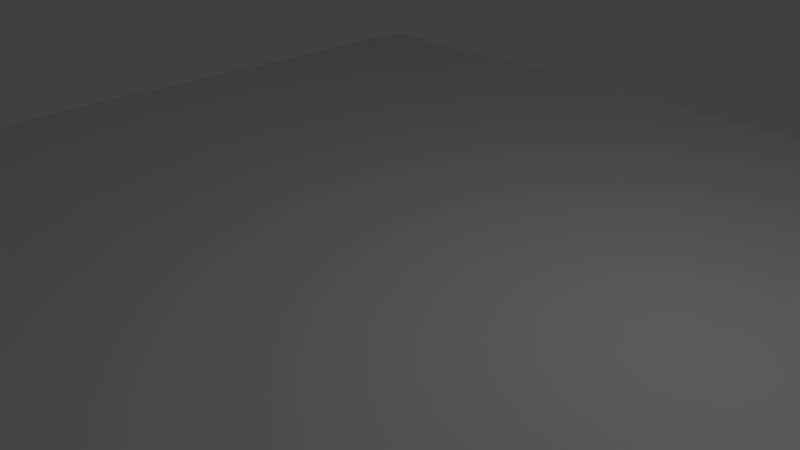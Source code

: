 # Source: deformaciones_cuerda.blend  (saved by Blender 2.79.0; exported with 4.5.12 LTS)
import bpy
from mathutils import Matrix  # noqa: F401  (used for matrix-valued properties, if any)

bpy.ops.wm.read_factory_settings(use_empty=True)
scene = bpy.context.scene
scene.name = 'Scene'

# ---- collections
col_collection_1 = bpy.data.collections.new('Collection 1'); scene.collection.children.link(col_collection_1)

# ---- world
world_world = bpy.data.worlds.new('World'); scene.world = world_world
world_world.color = (0.05088, 0.05088, 0.05088)
world_world.use_sun_shadow = False
world_world.sun_shadow_jitter_overblur = 0.0
world_world.cycles.sampling_method = 'MANUAL'

# ---- cameras
cam_camera = bpy.data.cameras.new('Camera')
cam_camera.clip_end = 100.0
cam_camera.lens = 35.0
cam_camera.sensor_width = 32.0
cam_camera.sensor_height = 18.0
cam_camera.ortho_scale = 7.314
cam_camera.dof.focus_distance = 0.0
cam_camera.dof.aperture_fstop = 128.0

# ---- lights
light_lamp = bpy.data.lights.new('Lamp', 'POINT')
light_lamp.transmission_factor = 0.0
light_lamp.cutoff_distance = 30.0
light_lamp.energy = 100.0
light_lamp.shadow_buffer_clip_start = 1.001
light_lamp.shadow_soft_size = 0.1
light_lamp.shadow_maximum_resolution = 0.006
light_lamp.use_absolute_resolution = True

# ---- meshes
me_cylinder = bpy.data.meshes.new('Cylinder')
me_cylinder.from_pydata([(0.0, 1.0, -1.0), (0.0, 1.0, 1.0), (0.1951, 0.9808, -1.0), (0.1951, 0.9808, 1.0), (0.3827, 0.9239, -1.0), (0.3827, 0.9239, 1.0), (0.5556, 0.8315, -1.0), (0.5556, 0.8315, 1.0), (0.7071, 0.7071, -1.0), (0.7071, 0.7071, 1.0), (0.8315, 0.5556, -1.0), (0.8315, 0.5556, 1.0), (0.9239, 0.3827, -1.0), (0.9239, 0.3827, 1.0), (0.9808, 0.1951, -1.0), (0.9808, 0.1951, 1.0), (1.0, 7.55e-08, -1.0), (1.0, 7.55e-08, 1.0), (0.9808, -0.1951, -1.0), (0.9808, -0.1951, 1.0), (0.9239, -0.3827, -1.0), (0.9239, -0.3827, 1.0), (0.8315, -0.5556, -1.0), (0.8315, -0.5556, 1.0), (0.7071, -0.7071, -1.0), (0.7071, -0.7071, 1.0), (0.5556, -0.8315, -1.0), (0.5556, -0.8315, 1.0), (0.3827, -0.9239, -1.0), (0.3827, -0.9239, 1.0), (0.1951, -0.9808, -1.0), (0.1951, -0.9808, 1.0), (-3.258e-07, -1.0, -1.0), (-3.258e-07, -1.0, 1.0), (-0.1951, -0.9808, -1.0), (-0.1951, -0.9808, 1.0), (-0.3827, -0.9239, -1.0), (-0.3827, -0.9239, 1.0), (-0.5556, -0.8315, -1.0), (-0.5556, -0.8315, 1.0), (-0.7071, -0.7071, -1.0), (-0.7071, -0.7071, 1.0), (-0.8315, -0.5556, -1.0), (-0.8315, -0.5556, 1.0), (-0.9239, -0.3827, -1.0), (-0.9239, -0.3827, 1.0), (-0.9808, -0.1951, -1.0), (-0.9808, -0.1951, 1.0), (-1.0, 9.656e-07, -1.0), (-1.0, 9.656e-07, 1.0), (-0.9808, 0.1951, -1.0), (-0.9808, 0.1951, 1.0), (-0.9239, 0.3827, -1.0), (-0.9239, 0.3827, 1.0), (-0.8315, 0.5556, -1.0), (-0.8315, 0.5556, 1.0), (-0.7071, 0.7071, -1.0), (-0.7071, 0.7071, 1.0), (-0.5556, 0.8315, -1.0), (-0.5556, 0.8315, 1.0), (-0.3827, 0.9239, -1.0), (-0.3827, 0.9239, 1.0), (-0.1951, 0.9808, -1.0), (-0.1951, 0.9808, 1.0)], [], [(0, 1, 3, 2), (2, 3, 5, 4), (4, 5, 7, 6), (6, 7, 9, 8), (8, 9, 11, 10), (10, 11, 13, 12), (12, 13, 15, 14), (14, 15, 17, 16), (16, 17, 19, 18), (18, 19, 21, 20), (20, 21, 23, 22), (22, 23, 25, 24), (24, 25, 27, 26), (26, 27, 29, 28), (28, 29, 31, 30), (30, 31, 33, 32), (32, 33, 35, 34), (34, 35, 37, 36), (36, 37, 39, 38), (38, 39, 41, 40), (40, 41, 43, 42), (42, 43, 45, 44), (44, 45, 47, 46), (46, 47, 49, 48), (48, 49, 51, 50), (50, 51, 53, 52), (52, 53, 55, 54), (54, 55, 57, 56), (56, 57, 59, 58), (58, 59, 61, 60), (3, 1, 63, 61, 59, 57, 55, 53, 51, 49, 47, 45, 43, 41, 39, 37, 35, 33, 31, 29, 27, 25, 23, 21, 19, 17, 15, 13, 11, 9, 7, 5), (60, 61, 63, 62), (62, 63, 1, 0), (0, 2, 4, 6, 8, 10, 12, 14, 16, 18, 20, 22, 24, 26, 28, 30, 32, 34, 36, 38, 40, 42, 44, 46, 48, 50, 52, 54, 56, 58, 60, 62)])
me_cylinder.use_remesh_preserve_volume = False
me_cylinder.use_remesh_preserve_attributes = False
me_cylinder.use_mirror_vertex_groups = False
me_cylinder.update()
me_plane = bpy.data.meshes.new('Plane')
me_plane.from_pydata([(-1.0, -1.0, 0.0), (1.0, -1.0, 0.0), (-1.0, 1.0, 0.0), (1.0, 1.0, 0.0)], [], [(0, 1, 3, 2)])
me_plane.use_remesh_preserve_volume = False
me_plane.use_remesh_preserve_attributes = False
me_plane.use_mirror_vertex_groups = False
me_plane.update()

# ---- curves / text
cu_nurbscircle = bpy.data.curves.new('NurbsCircle', 'CURVE')
cu_nurbscircle.dimensions = '3D'
_sp = cu_nurbscircle.splines.new('NURBS'); _sp.points.add(7)
_sp.points.foreach_set('co', [1.0, 0.0, 0.0, 1.0, 0.0, 0.0, 0.0, 0.3536, 0.0, 1.0, 0.0, 1.0, 0.0, 2.0, 0.0, 0.3536, 1.0, 2.0, 0.0, 1.0, 2.0, 2.0, 0.0, 0.3536, 2.0, 1.0, 0.0, 1.0, 2.0, 0.0, 0.0, 0.3536])
_sp.order_v = 0
_sp.use_cyclic_u = True
_sp = cu_nurbscircle.splines.new('NURBS'); _sp.points.add(7)
_sp.points.foreach_set('co', [1.0, -2.0, 0.0, 1.0, 0.0, -2.0, 0.0, 0.3536, 0.0, -1.0, 0.0, 1.0, 0.0, 0.0, 0.0, 0.3536, 1.0, 0.0, 0.0, 1.0, 2.0, 0.0, 0.0, 0.3536, 2.0, -1.0, 0.0, 1.0, 2.0, -2.0, 0.0, 0.3536])
_sp.order_v = 0
_sp.use_cyclic_u = True
_sp = cu_nurbscircle.splines.new('NURBS'); _sp.points.add(7)
_sp.points.foreach_set('co', [-1.0, -2.0, 0.0, 1.0, -2.0, -2.0, 0.0, 0.3536, -2.0, -1.0, 0.0, 1.0, -2.0, 0.0, 0.0, 0.3536, -1.0, 0.0, 0.0, 1.0, 0.0, 0.0, 0.0, 0.3536, 0.0, -1.0, 0.0, 1.0, 0.0, -2.0, 0.0, 0.3536])
_sp.order_v = 0
_sp.use_cyclic_u = True
_sp = cu_nurbscircle.splines.new('NURBS'); _sp.points.add(7)
_sp.points.foreach_set('co', [-1.0, 0.0, 0.0, 1.0, -2.0, 0.0, 0.0, 0.3536, -2.0, 1.0, 0.0, 1.0, -2.0, 2.0, 0.0, 0.3536, -1.0, 2.0, 0.0, 1.0, 0.0, 2.0, 0.0, 0.3536, 0.0, 1.0, 0.0, 1.0, 0.0, 0.0, 0.0, 0.3536])
_sp.order_v = 0
_sp.use_cyclic_u = True
cu_nurbscircle.use_path = True
cu_nurbscircle.use_path_clamp = True
cu_nurbscircle.bevel_resolution = 0
cu_nurbscircle.fill_mode = 'HALF'
cu_nurbspath = bpy.data.curves.new('NurbsPath', 'CURVE')
cu_nurbspath.dimensions = '3D'
_sp = cu_nurbspath.splines.new('NURBS'); _sp.points.add(64)
_sp.points.foreach_set('co', [-2.0, 0.0, 0.0, 1.0, -1.938, 1.72e-09, 7.955e-09, 1.0, -1.875, 6.483e-09, 7.154e-08, 1.0, -1.812, 5.138e-08, 5.377e-08, 1.0, -1.75, -2.278e-08, -8.734e-09, 1.0, -1.688, -8.465e-09, 1.14e-07, 1.0, -1.625, 7.679e-08, 7.198e-08, 1.0, -1.562, -1.849e-07, -1.11e-07, 1.0, -1.5, -9.121e-08, 4.455e-08, 1.0, -1.438, -3.43e-08, 5.641e-08, 1.0, -1.375, -7.377e-10, -1.018e-08, 1.0, -1.312, -6.993e-08, -7.728e-08, 1.0, -1.25, -1.665e-07, -2.203e-08, 1.0, -1.188, -1.235e-07, 8.613e-08, 1.0, -1.125, -6.951e-09, 3.641e-08, 1.0, -1.062, -7.019e-08, -9.97e-08, 1.0, -1.0, -2.221e-07, -2.913e-08, 1.0, -0.9375, -1.363e-07, 1.189e-07, 1.0, -0.875, -3.511e-11, -2.988e-09, 1.0, -0.8125, -1.62e-07, -1.312e-07, 1.0, -0.75, -2.705e-07, 5.667e-08, 1.0, -0.6875, -6.122e-08, 1.2e-07, 1.0, -0.625, -5.22e-08, -1.162e-07, 1.0, -0.5625, -3.038e-07, -7.983e-08, 1.0, -0.5, -2.219e-07, 1.611e-07, 1.0, -0.4375, -1.639e-09, 2.4e-08, 1.0, -0.375, -1.86e-07, -1.835e-07, 1.0, -0.3125, -3.797e-07, 2.405e-08, 1.0, -0.25, -1.593e-07, 1.939e-07, 1.0, -0.1875, -4.581e-09, -4.307e-08, 1.0, -0.125, -2.473e-07, -2.088e-07, 1.0, -0.0625, -4.374e-07, 1.25e-08, 1.0, 4.768e-07, -2.552e-07, 2.24e-07, 1.0, 0.0625, -1.845e-08, 9.087e-08, 1.0, 0.125, -7.419e-08, -1.735e-07, 1.0, 0.1875, -3.31e-07, -2.324e-07, 1.0, 0.25, -5.021e-07, -5.598e-08, 1.0, 0.3125, -4.668e-07, 1.612e-07, 1.0, 0.375, -3.061e-07, 2.656e-07, 1.0, 0.4375, -1.452e-07, 2.426e-07, 1.0, 0.5, -4.67e-08, 1.556e-07, 1.0, 0.5625, -7.932e-09, 6.73e-08, 1.0, 0.625, -2.391e-10, 1.191e-08, 1.0, 0.6875, 3.819e-14, 0.0, 1.0, 0.75, 3.908e-14, 0.0, 1.0, 0.8125, 3.997e-14, 0.0, 1.0, 0.875, 4.086e-14, 0.0, 1.0, 0.9375, 4.174e-14, 0.0, 1.0, 1.0, 4.263e-14, 0.0, 1.0, 1.063, 4.352e-14, 0.0, 1.0, 1.125, 4.441e-14, 0.0, 1.0, 1.188, 4.53e-14, 0.0, 1.0, 1.25, 4.619e-14, 0.0, 1.0, 1.313, 4.707e-14, 0.0, 1.0, 1.375, 4.796e-14, 0.0, 1.0, 1.438, 4.885e-14, 0.0, 1.0, 1.5, 4.974e-14, 0.0, 1.0, 1.563, 5.063e-14, 0.0, 1.0, 1.625, 5.151e-14, 0.0, 1.0, 1.688, 5.24e-14, 0.0, 1.0, 1.75, 5.329e-14, 0.0, 1.0, 1.813, 5.418e-14, 0.0, 1.0, 1.875, 5.507e-14, 0.0, 1.0, 1.938, 5.596e-14, 0.0, 1.0, 2.0, 5.684e-14, 0.0, 1.0])
_sp.points.foreach_set('tilt', [1.74, 2.521, 3.437, 4.481, 5.65, 6.939, 8.343, 9.858, 11.48, 13.2, 15.02, 16.93, 18.92, 21.0, 23.16, 25.39, 27.69, 30.05, 32.47, 34.95, 37.47, 40.04, 42.65, 45.3, 47.98, 50.68, 53.4, 56.15, 58.9, 61.66, 64.43, 67.19, 69.95, 72.69, 75.42, 78.13, 80.81, 83.47, 86.09, 88.67, 91.2, 93.69, 96.13, 98.5, 100.8, 103.1, 105.2, 107.3, 109.4, 111.3, 113.1, 114.9, 116.5, 118.1, 119.5, 120.8, 122.0, 123.1, 124.0, 124.8, 125.5, 126.0, 126.4, 126.7, 126.7])
_sp.order_u = 5
_sp.order_v = 0
_sp.use_endpoint_u = True
cu_nurbspath.use_path = True
cu_nurbspath.use_path_clamp = True
cu_nurbspath.bevel_mode = 'OBJECT'
cu_nurbspath.bevel_resolution = 0
cu_nurbspath.fill_mode = 'HALF'

# ---- objects
ob_nurbscircle = bpy.data.objects.new('NurbsCircle', cu_nurbscircle)
ob_cylinder = bpy.data.objects.new('Cylinder', me_cylinder)
ob_plane = bpy.data.objects.new('Plane', me_plane)
ob_nurbspath = bpy.data.objects.new('NurbsPath', cu_nurbspath)
ob_lamp = bpy.data.objects.new('Lamp', light_lamp)
ob_camera = bpy.data.objects.new('Camera', cam_camera)

# ---- transforms, parenting, visibility, modifiers, constraints
ob_nurbscircle.location = (0.0, 0.0, 0.0)
ob_nurbscircle.scale = (0.025, 0.025, 0.04202)
ob_nurbscircle.lineart.crease_threshold = 0.0
ob_cylinder.location = (0.0, 0.0, 7.194)
ob_cylinder.rotation_euler = (-1.344e-07, 1.571, 0.0)
ob_cylinder.scale = (0.35, 0.35, 3.526)
ob_cylinder.lineart.crease_threshold = 0.0
_m = ob_cylinder.modifiers.new('Collision', 'COLLISION')
ob_plane.location = (0.0, 0.0, 0.0)
ob_plane.scale = (-8.067, -8.067, -8.067)
ob_plane.lineart.crease_threshold = 0.0
_m = ob_plane.modifiers.new('Collision', 'COLLISION')
ob_nurbspath.location = (0.0, 0.0, 8.225)
ob_nurbspath.rotation_euler = (0.0, -0.0, 1.571)
ob_nurbspath.scale = (2.705, 1.047, 1.047)
ob_nurbspath.lineart.crease_threshold = 0.0
_m = ob_nurbspath.modifiers.new('Softbody', 'SOFT_BODY')
_m.use_apply_on_spline = True
ob_lamp.location = (4.076, 1.005, 5.904)
ob_lamp.rotation_euler = (0.6503, 0.05522, 1.866)
ob_lamp.lock_rotations_4d = False
ob_lamp.empty_display_type = 'ARROWS'
ob_lamp.color = (0.0, 0.0, 0.0, 0.0)
ob_lamp.lineart.crease_threshold = 0.0
ob_camera.location = (7.481, -6.508, 5.344)
ob_camera.rotation_euler = (1.109, 0.0, 0.8149)
ob_camera.lock_rotations_4d = False
ob_camera.empty_display_type = 'ARROWS'
ob_camera.color = (0.0, 0.0, 0.0, 0.0)
ob_camera.display_type = 'WIRE'
ob_camera.lineart.crease_threshold = 0.0
cu_nurbspath.bevel_object = ob_nurbscircle

# ---- collection membership
col_collection_1.objects.link(ob_nurbscircle)
col_collection_1.objects.link(ob_cylinder)
col_collection_1.objects.link(ob_plane)
col_collection_1.objects.link(ob_nurbspath)
col_collection_1.objects.link(ob_lamp)
col_collection_1.objects.link(ob_camera)

# ---- scene / render settings (as saved in the file)
scene.camera = ob_camera
scene.frame_start = 1; scene.frame_end = 250; scene.frame_set(1)
scene.render.engine = 'BLENDER_EEVEE_NEXT'
scene.render.resolution_percentage = 50
scene.render.fps = 60
scene.render.dither_intensity = 0.0
scene.cycles.use_denoising = False
scene.cycles.samples = 128
scene.cycles.sampling_pattern = 'TABULATED_SOBOL'
scene.cycles.use_adaptive_sampling = False
scene.cycles.use_light_tree = False
scene.cycles.blur_glossy = 0.0
scene.cycles.sample_clamp_indirect = 0.0
scene.view_settings.view_transform = 'Standard'
bpy.context.view_layer.update()
